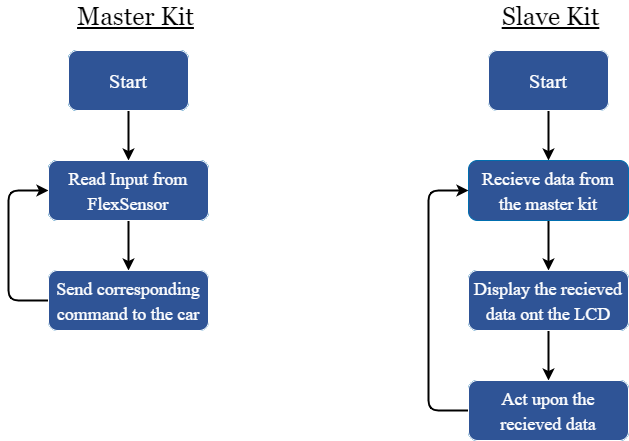

The diagram above was exported from draw.io. Its source (the exported page's mxGraphModel, read from the mxfile embedded in the PNG):
<mxGraphModel dx="820" dy="585" grid="1" gridSize="10" guides="1" tooltips="1" connect="1" arrows="1" fold="1" page="1" pageScale="1" pageWidth="850" pageHeight="1100" background="#ffffff" math="0" shadow="0">
  <root>
    <mxCell id="0" />
    <mxCell id="1" parent="0" />
    <mxCell id="9" style="edgeStyle=none;html=1;exitX=0.5;exitY=1;exitDx=0;exitDy=0;entryX=0.5;entryY=0;entryDx=0;entryDy=0;fontFamily=Times New Roman;fontSize=18;fontColor=#000000;strokeColor=#000000;strokeWidth=2;" parent="1" source="2" target="7" edge="1">
      <mxGeometry relative="1" as="geometry" />
    </mxCell>
    <mxCell id="2" value="&lt;font color=&quot;#000000&quot; style=&quot;font-weight: normal&quot;&gt;Start&lt;/font&gt;" style="rounded=1;whiteSpace=wrap;html=1;fillColor=#1ba1e2;fontColor=#ffffff;strokeColor=#006EAF;fontStyle=1;fontFamily=Times New Roman;fontSize=20;" parent="1" vertex="1">
      <mxGeometry x="100" y="90" width="120" height="60" as="geometry" />
    </mxCell>
    <mxCell id="20" style="edgeStyle=none;html=1;exitX=0.5;exitY=1;exitDx=0;exitDy=0;entryX=0.5;entryY=0;entryDx=0;entryDy=0;fontFamily=Georgia;fontSize=25;fontColor=#000000;strokeColor=#000000;strokeWidth=2;" parent="1" source="3" target="17" edge="1">
      <mxGeometry relative="1" as="geometry" />
    </mxCell>
    <mxCell id="3" value="&lt;font color=&quot;#000000&quot; style=&quot;font-weight: normal&quot;&gt;Start&lt;/font&gt;" style="rounded=1;whiteSpace=wrap;html=1;fillColor=#1ba1e2;fontColor=#ffffff;strokeColor=#006EAF;fontStyle=1;fontFamily=Times New Roman;fontSize=20;" parent="1" vertex="1">
      <mxGeometry x="520" y="90" width="120" height="60" as="geometry" />
    </mxCell>
    <mxCell id="10" style="edgeStyle=none;html=1;exitX=0.5;exitY=1;exitDx=0;exitDy=0;entryX=0.5;entryY=0;entryDx=0;entryDy=0;fontFamily=Times New Roman;fontSize=18;fontColor=#000000;strokeColor=#000000;strokeWidth=2;" parent="1" source="7" target="8" edge="1">
      <mxGeometry relative="1" as="geometry" />
    </mxCell>
    <mxCell id="7" value="&lt;font style=&quot;font-size: 18px&quot;&gt;Read Input from FlexSensor&lt;/font&gt;" style="rounded=1;whiteSpace=wrap;html=1;fontFamily=Times New Roman;fontSize=20;fontColor=#000000;fillColor=#1ba1e2;strokeColor=#006EAF;" parent="1" vertex="1">
      <mxGeometry x="80" y="200" width="160" height="60" as="geometry" />
    </mxCell>
    <mxCell id="12" style="edgeStyle=none;html=1;exitX=0;exitY=0.5;exitDx=0;exitDy=0;entryX=0;entryY=0.5;entryDx=0;entryDy=0;fontFamily=Times New Roman;fontSize=18;fontColor=#000000;strokeColor=#000000;strokeWidth=2;" parent="1" source="8" target="7" edge="1">
      <mxGeometry relative="1" as="geometry">
        <Array as="points">
          <mxPoint x="40" y="340" />
          <mxPoint x="40" y="230" />
        </Array>
      </mxGeometry>
    </mxCell>
    <mxCell id="8" value="&lt;span style=&quot;font-size: 18px&quot;&gt;Send corresponding command to the car&lt;/span&gt;" style="rounded=1;whiteSpace=wrap;html=1;fontFamily=Times New Roman;fontSize=20;fontColor=#000000;fillColor=#2F5496;strokeColor=#006EAF;" parent="1" vertex="1">
      <mxGeometry x="80" y="310" width="160" height="60" as="geometry" />
    </mxCell>
    <mxCell id="15" value="&lt;u style=&quot;font-size: 25px&quot;&gt;Master Kit&lt;/u&gt;" style="text;html=1;strokeColor=none;fillColor=none;align=center;verticalAlign=middle;whiteSpace=wrap;rounded=0;fontFamily=Georgia;fontSize=18;fontColor=#000000;" parent="1" vertex="1">
      <mxGeometry x="95" y="40" width="145" height="30" as="geometry" />
    </mxCell>
    <mxCell id="16" value="&lt;span style=&quot;font-size: 25px&quot;&gt;&lt;u&gt;Slave Kit&lt;br&gt;&lt;/u&gt;&lt;/span&gt;" style="text;html=1;strokeColor=none;fillColor=none;align=center;verticalAlign=middle;whiteSpace=wrap;rounded=0;fontFamily=Georgia;fontSize=18;fontColor=#000000;" parent="1" vertex="1">
      <mxGeometry x="510" y="40" width="145" height="30" as="geometry" />
    </mxCell>
    <mxCell id="21" style="edgeStyle=none;html=1;exitX=0.5;exitY=1;exitDx=0;exitDy=0;entryX=0.5;entryY=0;entryDx=0;entryDy=0;fontFamily=Georgia;fontSize=25;fontColor=#000000;strokeColor=#000000;strokeWidth=2;" parent="1" source="17" target="18" edge="1">
      <mxGeometry relative="1" as="geometry" />
    </mxCell>
    <mxCell id="17" value="&lt;font style=&quot;font-size: 18px&quot; color=&quot;#ffffff&quot;&gt;Recieve data from the master kit&lt;/font&gt;" style="rounded=1;whiteSpace=wrap;html=1;fontFamily=Times New Roman;fontSize=20;fontColor=#000000;fillColor=#2F5496;strokeColor=#006EAF;" parent="1" vertex="1">
      <mxGeometry x="500" y="200" width="160" height="60" as="geometry" />
    </mxCell>
    <mxCell id="22" style="edgeStyle=none;html=1;exitX=0.5;exitY=1;exitDx=0;exitDy=0;entryX=0.5;entryY=0;entryDx=0;entryDy=0;fontFamily=Georgia;fontSize=25;fontColor=#000000;strokeColor=#000000;strokeWidth=2;" parent="1" source="18" target="19" edge="1">
      <mxGeometry relative="1" as="geometry" />
    </mxCell>
    <mxCell id="18" value="&lt;font style=&quot;font-size: 18px&quot;&gt;Display the recieved data ont the LCD&lt;/font&gt;" style="rounded=1;whiteSpace=wrap;html=1;fontFamily=Times New Roman;fontSize=20;fontColor=#000000;fillColor=#1ba1e2;strokeColor=#006EAF;" parent="1" vertex="1">
      <mxGeometry x="500" y="310" width="160" height="60" as="geometry" />
    </mxCell>
    <mxCell id="23" style="edgeStyle=none;html=1;exitX=0;exitY=0.5;exitDx=0;exitDy=0;entryX=0;entryY=0.5;entryDx=0;entryDy=0;fontFamily=Georgia;fontSize=25;fontColor=#000000;strokeColor=#000000;strokeWidth=2;" parent="1" source="19" target="17" edge="1">
      <mxGeometry relative="1" as="geometry">
        <Array as="points">
          <mxPoint x="460" y="450" />
          <mxPoint x="460" y="230" />
        </Array>
      </mxGeometry>
    </mxCell>
    <mxCell id="19" value="&lt;span style=&quot;font-size: 18px&quot;&gt;Act upon the recieved data&lt;/span&gt;" style="rounded=1;whiteSpace=wrap;html=1;fontFamily=Times New Roman;fontSize=20;fontColor=#000000;fillColor=#1ba1e2;strokeColor=#006EAF;" parent="1" vertex="1">
      <mxGeometry x="500" y="420" width="160" height="60" as="geometry" />
    </mxCell>
    <mxCell id="24" value="&lt;font color=&quot;#000000&quot; style=&quot;font-weight: normal&quot;&gt;Start&lt;/font&gt;" style="rounded=1;whiteSpace=wrap;html=1;fillColor=#1ba1e2;fontColor=#ffffff;strokeColor=#006EAF;fontStyle=1;fontFamily=Times New Roman;fontSize=20;" vertex="1" parent="1">
      <mxGeometry x="100" y="90" width="120" height="60" as="geometry" />
    </mxCell>
    <mxCell id="25" value="&lt;font style=&quot;font-size: 18px&quot;&gt;Read Input from FlexSensor&lt;/font&gt;" style="rounded=1;whiteSpace=wrap;html=1;fontFamily=Times New Roman;fontSize=20;fontColor=#000000;fillColor=#1ba1e2;strokeColor=#006EAF;" vertex="1" parent="1">
      <mxGeometry x="80" y="200" width="160" height="60" as="geometry" />
    </mxCell>
    <mxCell id="26" value="&lt;font color=&quot;#000000&quot; style=&quot;font-weight: normal&quot;&gt;Start&lt;/font&gt;" style="rounded=1;whiteSpace=wrap;html=1;fillColor=#2F5496;fontColor=#ffffff;strokeColor=#006EAF;fontStyle=1;fontFamily=Times New Roman;fontSize=20;" vertex="1" parent="1">
      <mxGeometry x="100" y="90" width="120" height="60" as="geometry" />
    </mxCell>
    <mxCell id="27" value="&lt;font style=&quot;font-size: 18px&quot;&gt;Read Input from FlexSensor&lt;/font&gt;" style="rounded=1;whiteSpace=wrap;html=1;fontFamily=Times New Roman;fontSize=20;fontColor=#000000;fillColor=#2F5496;strokeColor=#006EAF;" vertex="1" parent="1">
      <mxGeometry x="80" y="200" width="160" height="60" as="geometry" />
    </mxCell>
    <mxCell id="28" value="&lt;font style=&quot;font-size: 18px&quot;&gt;Display the recieved data ont the LCD&lt;/font&gt;" style="rounded=1;whiteSpace=wrap;html=1;fontFamily=Times New Roman;fontSize=20;fontColor=#000000;fillColor=#2F5496;strokeColor=#006EAF;" vertex="1" parent="1">
      <mxGeometry x="500" y="310" width="160" height="60" as="geometry" />
    </mxCell>
    <mxCell id="29" value="&lt;span style=&quot;font-size: 18px&quot;&gt;Act upon the recieved data&lt;/span&gt;" style="rounded=1;whiteSpace=wrap;html=1;fontFamily=Times New Roman;fontSize=20;fontColor=#000000;fillColor=#2F5496;strokeColor=#006EAF;" vertex="1" parent="1">
      <mxGeometry x="500" y="420" width="160" height="60" as="geometry" />
    </mxCell>
    <mxCell id="30" value="&lt;font style=&quot;font-weight: normal&quot;&gt;Start&lt;/font&gt;" style="rounded=1;whiteSpace=wrap;html=1;fillColor=#2F5496;fontColor=#ffffff;strokeColor=#FFFFFF;fontStyle=1;fontFamily=Times New Roman;fontSize=20;" vertex="1" parent="1">
      <mxGeometry x="520" y="90" width="120" height="60" as="geometry" />
    </mxCell>
    <mxCell id="31" value="&lt;font style=&quot;font-weight: normal&quot;&gt;Start&lt;/font&gt;" style="rounded=1;whiteSpace=wrap;html=1;fillColor=#2F5496;fontColor=#ffffff;strokeColor=#FFFFFF;fontStyle=1;fontFamily=Times New Roman;fontSize=20;" vertex="1" parent="1">
      <mxGeometry x="100" y="90" width="120" height="60" as="geometry" />
    </mxCell>
    <mxCell id="32" value="&lt;font style=&quot;font-size: 18px&quot; color=&quot;#ffffff&quot;&gt;Read Input from FlexSensor&lt;/font&gt;" style="rounded=1;whiteSpace=wrap;html=1;fontFamily=Times New Roman;fontSize=20;fontColor=#000000;fillColor=#2F5496;strokeColor=#FFFFFF;" vertex="1" parent="1">
      <mxGeometry x="80" y="200" width="160" height="60" as="geometry" />
    </mxCell>
    <mxCell id="33" value="&lt;span style=&quot;font-size: 18px&quot;&gt;&lt;font color=&quot;#ffffff&quot;&gt;Send corresponding command to the car&lt;/font&gt;&lt;/span&gt;" style="rounded=1;whiteSpace=wrap;html=1;fontFamily=Times New Roman;fontSize=20;fontColor=#000000;fillColor=#2F5496;strokeColor=#FFFFFF;" vertex="1" parent="1">
      <mxGeometry x="80" y="310" width="160" height="60" as="geometry" />
    </mxCell>
    <mxCell id="34" value="&lt;font style=&quot;font-size: 18px&quot; color=&quot;#ffffff&quot;&gt;Display the recieved data ont the LCD&lt;/font&gt;" style="rounded=1;whiteSpace=wrap;html=1;fontFamily=Times New Roman;fontSize=20;fontColor=#000000;fillColor=#2F5496;strokeColor=#FFFFFF;" vertex="1" parent="1">
      <mxGeometry x="500" y="310" width="160" height="60" as="geometry" />
    </mxCell>
    <mxCell id="35" value="&lt;span style=&quot;font-size: 18px&quot;&gt;&lt;font color=&quot;#ffffff&quot;&gt;Act upon the recieved data&lt;/font&gt;&lt;/span&gt;" style="rounded=1;whiteSpace=wrap;html=1;fontFamily=Times New Roman;fontSize=20;fontColor=#000000;fillColor=#2F5496;strokeColor=#FFFFFF;" vertex="1" parent="1">
      <mxGeometry x="500" y="420" width="160" height="60" as="geometry" />
    </mxCell>
  </root>
</mxGraphModel>